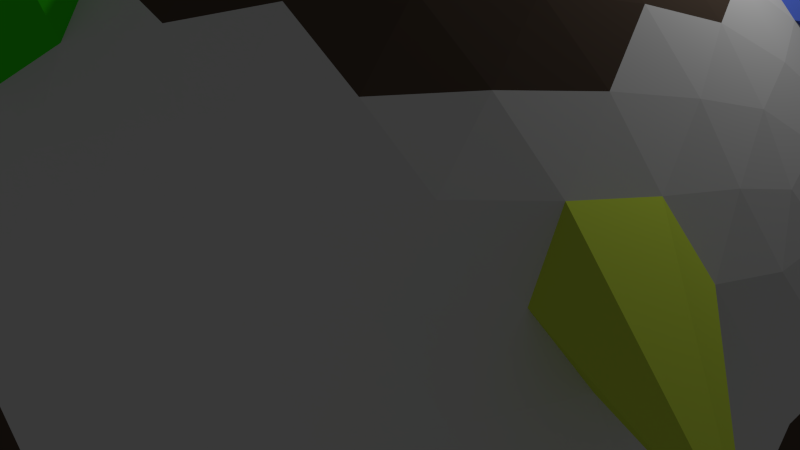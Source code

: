 # Source: ceres.blend  (saved by Blender 2.72.0; exported with 4.5.12 LTS)
import bpy
from mathutils import Matrix  # noqa: F401  (used for matrix-valued properties, if any)

bpy.ops.wm.read_factory_settings(use_empty=True)
scene = bpy.context.scene
scene.name = 'Scene'

# ---- collections
col_collection_1 = bpy.data.collections.new('Collection 1'); scene.collection.children.link(col_collection_1)

# ---- materials (node trees are filled in below, after node groups)
mat_main = bpy.data.materials.new('main')
mat_main.alpha_threshold = 0.0
mat_main.use_transparent_shadow = False
mat_main.diffuse_color = (0.0985, 0.0707, 0.05235, 1.0)
mat_main.specular_color = (0.02721, 0.02264, 0.01812)
mat_main.roughness = 0.5
mat_bases = bpy.data.materials.new('bases')
mat_bases.alpha_threshold = 0.0
mat_bases.use_transparent_shadow = False
mat_bases.roughness = 0.5
mat_b1 = bpy.data.materials.new('b1')
mat_b1.alpha_threshold = 0.0
mat_b1.use_transparent_shadow = False
mat_b1.diffuse_color = (0.8, 0.007502, 0.01742, 1.0)
mat_b1.specular_color = (1.0, 0.1522, 0.1621)
mat_b1.roughness = 0.5
mat_b2 = bpy.data.materials.new('b2')
mat_b2.alpha_threshold = 0.0
mat_b2.use_transparent_shadow = False
mat_b2.diffuse_color = (0.03749, 0.8, 0.005074, 1.0)
mat_b2.specular_color = (0.8018, 1.0, 0.4285)
mat_b2.roughness = 0.5
mat_b3 = bpy.data.materials.new('b3')
mat_b3.alpha_threshold = 0.0
mat_b3.use_transparent_shadow = False
mat_b3.diffuse_color = (0.629, 0.8, 0.07232, 1.0)
mat_b3.specular_color = (0.8048, 1.0, 0.4696)
mat_b3.roughness = 0.5
mat_b4 = bpy.data.materials.new('b4')
mat_b4.alpha_threshold = 0.0
mat_b4.use_transparent_shadow = False
mat_b4.diffuse_color = (0.1007, 0.1829, 0.8, 1.0)
mat_b4.specular_color = (0.000664, 0.0002136, 1.0)
mat_b4.roughness = 0.5

# ---- material node trees

# ---- world
world_world = bpy.data.worlds.new('World'); scene.world = world_world
world_world.color = (0.05088, 0.05088, 0.05088)
world_world.use_sun_shadow = False
world_world.sun_shadow_jitter_overblur = 0.0
world_world.cycles.sampling_method = 'MANUAL'
world_world.cycles.sample_map_resolution = 256

# ---- cameras
cam_camera = bpy.data.cameras.new('Camera')
cam_camera.clip_end = 100.0
cam_camera.lens = 35.0
cam_camera.sensor_width = 32.0
cam_camera.sensor_height = 18.0
cam_camera.ortho_scale = 7.314
cam_camera.dof.focus_distance = 0.0
cam_camera.dof.aperture_fstop = 128.0

# ---- lights
light_lamp = bpy.data.lights.new('Lamp', 'POINT')
light_lamp.transmission_factor = 0.0
light_lamp.cutoff_distance = 30.0
light_lamp.energy = 100.0
light_lamp.shadow_buffer_clip_start = 1.001
light_lamp.shadow_soft_size = 0.1
light_lamp.shadow_maximum_resolution = 0.006
light_lamp.use_absolute_resolution = True
light_lamp.cycles.use_multiple_importance_sampling = False

# ---- meshes
me_icosphere = bpy.data.meshes.new('Icosphere')
me_icosphere.from_pydata([(0.0, 0.0, -5.85), (4.233, -3.075, -2.616), (-1.617, -4.976, -2.616), (-5.232, 0.0, -2.616), (-1.617, 4.976, -2.616), (4.233, 3.075, -2.616), (1.617, -4.976, 2.616), (-4.233, -3.075, 2.616), (-4.233, 3.075, 2.616), (1.617, 4.976, 2.616), (5.232, 0.0, 2.616), (0.0, 0.0, 5.85), (-1.509, -4.644, -3.222), (-1.362, -4.192, -3.846), (-1.174, -3.613, -4.448), (-0.9504, -2.925, -4.976), (-0.7044, -2.168, -5.388), (-0.454, -1.397, -5.663), (-0.2156, -0.6634, -5.808), (0.5644, -0.41, -5.808), (1.189, -0.8636, -5.663), (1.844, -1.34, -5.388), (2.488, -1.808, -4.976), (3.074, -2.233, -4.448), (3.566, -2.591, -3.846), (3.951, -2.87, -3.222), (3.735, -3.534, -2.79), (3.112, -3.988, -2.938), (2.369, -4.401, -3.039), (1.538, -4.733, -3.076), (0.6702, -4.953, -3.039), (-0.1734, -5.055, -2.938), (-0.9446, -5.054, -2.79), (4.515, 2.46, -2.79), (4.754, 1.727, -2.938), (4.918, 0.8933, -3.039), (4.976, -7.007e-08, -3.076), (4.918, -0.8933, -3.039), (4.754, -1.727, -2.938), (4.515, -2.46, -2.79), (0.5644, 0.41, -5.808), (1.189, 0.8636, -5.663), (1.844, 1.34, -5.388), (2.488, 1.808, -4.976), (3.074, 2.233, -4.448), (3.566, 2.591, -3.846), (3.951, 2.87, -3.222), (-4.883, 0.0, -3.221), (-4.408, 0.0, -3.846), (-3.799, 0.0, -4.448), (-3.076, 0.0, -4.976), (-2.28, 0.0, -5.388), (-1.469, 0.0, -5.663), (-0.6976, 0.0, -5.808), (-2.207, -4.644, -2.79), (-2.831, -4.192, -2.938), (-3.454, -3.613, -3.039), (-4.026, -2.925, -3.076), (-4.504, -2.168, -3.039), (-4.862, -1.397, -2.938), (-5.099, -0.6634, -2.79), (-1.509, 4.644, -3.222), (-1.362, 4.192, -3.846), (-1.174, 3.613, -4.448), (-0.9504, 2.925, -4.976), (-0.7044, 2.168, -5.388), (-0.454, 1.397, -5.663), (-0.2156, 0.6634, -5.808), (-5.099, 0.6634, -2.79), (-4.862, 1.397, -2.938), (-4.504, 2.168, -3.039), (-4.026, 2.925, -3.076), (-3.454, 3.613, -3.039), (-2.831, 4.192, -2.938), (-2.207, 4.644, -2.79), (-0.9446, 5.054, -2.79), (-0.1734, 5.055, -2.938), (0.6702, 4.953, -3.039), (1.538, 4.733, -3.076), (2.369, 4.401, -3.039), (3.112, 3.988, -2.938), (3.735, 3.534, -2.79), (5.447, -0.41, 2.093), (5.596, -0.8636, 1.469), (5.644, -1.34, 0.7599), (5.564, -1.808, 0.0), (5.353, -2.233, -0.7599), (5.035, -2.591, -1.469), (4.648, -2.87, -2.093), (4.648, 2.87, -2.093), (5.035, 2.591, -1.469), (5.353, 2.233, -0.7599), (5.564, 1.808, 0.0), (5.644, 1.34, 0.7599), (5.596, 0.8636, 1.469), (5.447, 0.41, 2.093), (1.293, -5.308, 2.093), (0.908, -5.589, 1.469), (0.4696, -5.781, 0.7599), (-7.007e-08, -5.85, 0.0), (-0.4696, -5.781, -0.7599), (-0.908, -5.589, -1.469), (-1.293, -5.308, -2.093), (4.166, -3.534, -2.093), (4.02, -3.988, -1.469), (3.778, -4.401, -0.7599), (3.439, -4.733, 0.0), (3.018, -4.953, 0.7599), (2.551, -5.055, 1.469), (2.073, -5.054, 2.093), (-4.648, -2.87, 2.093), (-5.035, -2.591, 1.469), (-5.353, -2.233, 0.7599), (-5.564, -1.808, 0.0), (-5.644, -1.34, -0.7599), (-5.596, -0.8636, -1.469), (-5.447, -0.41, -2.093), (-2.073, -5.054, -2.093), (-2.551, -5.055, -1.469), (-3.018, -4.953, -0.7599), (-3.439, -4.733, 0.0), (-3.778, -4.401, 0.7599), (-4.02, -3.988, 1.469), (-4.166, -3.534, 2.093), (-4.166, 3.534, 2.093), (-4.02, 3.988, 1.469), (-3.778, 4.401, 0.7599), (-3.439, 4.733, 0.0), (-3.018, 4.953, -0.7599), (-2.551, 5.055, -1.469), (-2.073, 5.054, -2.093), (-5.447, 0.41, -2.093), (-5.596, 0.8636, -1.469), (-5.644, 1.34, -0.7599), (-5.564, 1.808, 0.0), (-5.353, 2.233, 0.7599), (-5.035, 2.591, 1.469), (-4.648, 2.87, 2.093), (2.073, 5.054, 2.093), (2.551, 5.055, 1.469), (3.018, 4.953, 0.7599), (3.439, 4.733, 0.0), (3.778, 4.401, -0.7599), (4.02, 3.988, -1.469), (4.166, 3.534, -2.093), (-1.293, 5.308, -2.093), (-0.908, 5.589, -1.469), (-0.4696, 5.781, -0.7599), (7.007e-08, 5.85, 0.0), (0.4696, 5.781, 0.7599), (0.908, 5.589, 1.469), (1.293, 5.308, 2.093), (5.099, -0.6634, 2.79), (4.862, -1.397, 2.938), (4.504, -2.168, 3.039), (4.026, -2.925, 3.076), (3.454, -3.613, 3.039), (2.831, -4.192, 2.938), (2.207, -4.644, 2.79), (0.9446, -5.054, 2.79), (0.1734, -5.055, 2.938), (-0.6702, -4.953, 3.039), (-1.538, -4.733, 3.076), (-2.369, -4.401, 3.039), (-3.112, -3.988, 2.938), (-3.735, -3.534, 2.79), (-4.515, -2.46, 2.79), (-4.754, -1.727, 2.938), (-4.918, -0.8933, 3.039), (-4.976, 7.007e-08, 3.076), (-4.918, 0.8933, 3.039), (-4.754, 1.727, 2.938), (-4.515, 2.46, 2.79), (-3.735, 3.534, 2.79), (-3.112, 3.988, 2.938), (-2.369, 4.401, 3.039), (-1.538, 4.733, 3.076), (-0.6702, 4.953, 3.039), (0.1734, 5.055, 2.938), (0.9446, 5.054, 2.79), (2.207, 4.644, 2.79), (2.831, 4.192, 2.938), (3.454, 3.613, 3.039), (4.026, 2.925, 3.076), (4.504, 2.168, 3.039), (4.862, 1.397, 2.938), (5.099, 0.6634, 2.79), (0.2156, -0.6634, 5.808), (0.454, -1.397, 5.663), (0.7044, -2.168, 5.388), (0.9504, -2.925, 4.976), (1.174, -3.613, 4.448), (1.362, -4.192, 3.846), (1.509, -4.644, 3.222), (4.883, 0.0, 3.221), (4.408, 0.0, 3.846), (3.799, 0.0, 4.448), (3.076, 0.0, 4.976), (2.28, 0.0, 5.388), (1.469, 0.0, 5.663), (0.6976, 0.0, 5.808), (-0.5644, -0.41, 5.808), (-1.189, -0.8636, 5.663), (-1.844, -1.34, 5.388), (-2.488, -1.808, 4.976), (-3.074, -2.233, 4.448), (-3.566, -2.591, 3.846), (-3.951, -2.87, 3.222), (-0.5644, 0.41, 5.808), (-1.189, 0.8636, 6.987), (-1.844, 1.34, 5.388), (-2.488, 1.808, 4.976), (-3.074, 2.233, 4.448), (-3.566, 2.591, 3.846), (-3.951, 2.87, 3.222), (0.2156, 0.6634, 5.808), (0.454, 1.397, 5.663), (0.7044, 2.168, 5.388), (0.9504, 2.925, 4.976), (1.174, 3.613, 4.448), (1.362, 4.192, 3.846), (1.509, 4.644, 3.222), (-0.7762, -4.675, -3.43), (-0.5728, -4.158, -4.075), (0.0568, -4.616, -3.594), (-0.3408, -3.505, -4.672), (0.3088, -4.026, -4.233), (0.9504, -4.443, -3.685), (-0.09417, -2.746, -5.165), (0.5662, -3.301, -4.796), (1.229, -3.782, -4.29), (1.843, -4.153, -3.685), (0.1486, -1.938, -5.518), (0.8085, -2.488, -5.232), (1.482, -3.003, -4.796), (2.117, -3.439, -4.233), (2.667, -3.767, -3.594), (0.3714, -1.143, -5.725), (1.019, -1.655, -5.518), (1.69, -2.166, -5.165), (2.336, -2.635, -4.672), (2.908, -3.027, -4.075), (3.376, -3.326, -3.43), (4.206, 2.183, -3.43), (4.407, 1.372, -3.594), (3.778, 1.83, -4.075), (4.519, 0.469, -3.685), (3.924, 0.9504, -4.233), (3.228, 1.407, -4.672), (4.519, -0.469, -3.685), (3.977, -2.796e-06, -4.29), (3.314, 0.4816, -4.796), (2.582, 0.9381, -5.165), (4.407, -1.372, -3.594), (3.924, -0.9504, -4.233), (3.314, -0.4816, -4.796), (2.616, -4.198e-06, -5.232), (1.889, 0.4574, -5.518), (4.206, -2.183, -3.43), (3.778, -1.83, -4.075), (3.228, -1.407, -4.672), (2.582, -0.9381, -5.165), (1.889, -0.4574, -5.518), (1.202, -3.237e-06, -5.725), (-4.686, -0.7064, -3.43), (-4.132, -0.7401, -4.075), (-4.372, -1.48, -3.594), (-3.439, -0.7589, -4.672), (-3.733, -1.538, -4.233), (-3.932, -2.277, -3.685), (-2.641, -0.7589, -5.165), (-2.964, -1.558, -4.796), (-3.218, -2.338, -4.29), (-3.38, -3.036, -3.685), (-1.797, -0.7401, -5.518), (-2.117, -1.538, -5.232), (-2.398, -2.338, -4.796), (-2.616, -3.076, -4.233), (-2.759, -3.701, -3.594), (-0.9723, -0.7064, -5.725), (-1.259, -1.48, -5.518), (-1.538, -2.277, -5.165), (-1.784, -3.036, -4.672), (-1.981, -3.701, -4.075), (-2.12, -4.238, -3.43), (-2.12, 4.238, -3.43), (-1.981, 3.701, -4.075), (-2.759, 3.701, -3.594), (-1.784, 3.036, -4.672), (-2.616, 3.076, -4.233), (-3.38, 3.036, -3.685), (-1.538, 2.277, -5.165), (-2.398, 2.338, -4.796), (-3.218, 2.338, -4.29), (-3.932, 2.277, -3.685), (-1.259, 1.48, -5.518), (-2.117, 1.538, -5.232), (-2.964, 1.558, -4.796), (-3.733, 1.538, -4.233), (-4.372, 1.48, -3.594), (-0.9723, 0.7064, -5.725), (-1.797, 0.7401, -5.518), (-2.641, 0.7589, -5.165), (-3.439, 0.7589, -4.672), (-4.132, 0.7401, -4.075), (-4.686, 0.7064, -3.43), (3.376, 3.326, -3.43), (2.908, 3.027, -4.075), (2.667, 3.767, -3.594), (2.336, 2.635, -4.672), (2.117, 3.439, -4.233), (1.843, 4.153, -3.685), (1.69, 2.166, -5.165), (1.482, 3.003, -4.796), (1.229, 3.782, -4.29), (0.9504, 4.443, -3.685), (1.019, 1.655, -5.518), (0.8085, 2.488, -5.232), (0.5662, 3.301, -4.796), (0.3088, 4.026, -4.233), (0.05679, 4.616, -3.594), (0.3714, 1.143, -5.725), (0.1486, 1.938, -5.518), (-0.09418, 2.746, -5.165), (-0.3408, 3.505, -4.672), (-0.5728, 4.158, -4.075), (-0.7762, 4.675, -3.43), (5.658, 0.0, 1.485), (5.78, -0.4574, 0.7782), (5.78, 0.4574, 0.7782), (5.774, -0.9381, 0.0), (5.85, 6.267e-08, 0.0), (5.774, 0.9381, 0.0), (5.622, -1.407, -0.798), (5.772, -0.4816, -0.8193), (5.772, 0.4816, -0.8193), (5.622, 1.407, -0.798), (5.334, -1.83, -1.556), (5.541, -0.9504, -1.617), (5.616, 1.994e-07, -1.639), (5.541, 0.9504, -1.617), (5.334, 1.83, -1.556), (4.949, -2.183, -2.228), (5.185, -1.372, -2.335), (5.317, -0.469, -2.394), (5.317, 0.469, -2.394), (5.185, 1.372, -2.335), (4.949, 2.183, -2.228), (1.748, -5.381, 1.486), (1.351, -5.638, 0.7782), (2.221, -5.356, 0.7782), (0.8922, -5.782, 0.0), (1.808, -5.564, 0.0), (2.677, -5.202, 0.0), (0.399, -5.782, -0.798), (1.326, -5.639, -0.8193), (2.242, -5.341, -0.8193), (3.076, -4.912, -0.798), (-0.09184, -5.638, -1.556), (0.8085, -5.564, -1.617), (1.735, -5.341, -1.639), (2.616, -4.976, -1.617), (3.388, -4.508, -1.556), (-0.5467, -5.381, -2.228), (0.2973, -5.356, -2.335), (1.197, -5.202, -2.394), (2.089, -4.912, -2.394), (2.908, -4.508, -2.335), (3.605, -4.032, -2.228), (-4.578, -3.326, 1.486), (-4.945, -3.027, 0.7782), (-4.407, -3.767, 0.7782), (-5.223, -2.635, 0.0), (-4.733, -3.439, 0.0), (-4.12, -4.153, 0.0), (-5.375, -2.166, -0.798), (-4.953, -3.003, -0.8193), (-4.387, -3.782, -0.8193), (-3.721, -4.443, -0.798), (-5.391, -1.655, -1.556), (-5.042, -2.488, -1.617), (-4.543, -3.301, -1.639), (-3.924, -4.026, -1.617), (-3.24, -4.616, -1.556), (-5.287, -1.143, -2.228), (-5.002, -1.938, -2.335), (-4.577, -2.746, -2.394), (-4.026, -3.505, -2.394), (-3.388, -4.158, -2.335), (-2.721, -4.675, -2.228), (-4.578, 3.326, 1.486), (-4.407, 3.767, 0.7782), (-4.945, 3.027, 0.7782), (-4.12, 4.153, 0.0), (-4.733, 3.439, 0.0), (-5.223, 2.635, 0.0), (-3.721, 4.443, -0.798), (-4.387, 3.782, -0.8193), (-4.953, 3.003, -0.8193), (-5.375, 2.166, -0.798), (-3.24, 4.616, -1.556), (-3.924, 4.026, -1.617), (-4.543, 3.301, -1.639), (-5.042, 2.488, -1.617), (-5.391, 1.655, -1.556), (-2.721, 4.675, -2.228), (-3.388, 4.158, -2.335), (-4.026, 3.505, -2.394), (-4.577, 2.746, -2.394), (-5.002, 1.938, -2.335), (-5.287, 1.143, -2.228), (1.748, 5.381, 1.486), (2.221, 5.356, 0.7782), (1.351, 5.638, 0.7782), (2.677, 5.202, 0.0), (1.808, 5.564, 0.0), (0.8922, 5.782, 0.0), (3.076, 4.912, -0.798), (2.242, 5.341, -0.8193), (1.326, 5.639, -0.8193), (0.399, 5.782, -0.798), (3.388, 4.508, -1.556), (2.616, 4.976, -1.617), (1.735, 5.341, -1.639), (0.8085, 5.564, -1.617), (-0.09184, 5.638, -1.556), (3.605, 4.032, -2.228), (2.908, 4.508, -2.335), (2.089, 4.912, -2.394), (1.197, 5.202, -2.394), (0.2973, 5.356, -2.335), (-0.5467, 5.381, -2.228), (2.721, -4.675, 2.228), (3.24, -4.616, 1.556), (3.388, -4.158, 2.335), (3.721, -4.443, 0.798), (3.924, -4.026, 1.617), (4.026, -3.505, 2.394), (4.12, -4.153, -6.385e-06), (4.387, -3.782, 0.8193), (4.543, -3.301, 1.639), (4.577, -2.746, 2.394), (4.407, -3.767, -0.7782), (4.733, -3.439, -1.115e-05), (4.953, -3.003, 0.8193), (5.042, -2.488, 1.617), (6.572, -3.36, 1.969), (4.578, -3.326, -1.486), (4.945, -3.027, -0.7782), (5.223, -2.635, -1.33e-05), (5.375, -2.166, 0.798), (5.391, -1.655, 1.556), (5.287, -1.143, 2.228), (-3.605, -4.032, 2.228), (-3.388, -4.508, 1.556), (-2.908, -4.508, 2.335), (-3.076, -4.912, 0.798), (-2.616, -4.976, 1.617), (-2.089, -4.912, 2.394), (-2.677, -5.202, -3.693e-06), (-2.242, -5.341, 0.8193), (-1.735, -5.341, 1.639), (-1.197, -5.202, 2.394), (-2.221, -5.356, -0.7782), (-1.808, -5.564, -4.395e-06), (-1.326, -5.639, 0.8193), (-0.8085, -5.564, 1.617), (-0.2973, -5.356, 2.335), (-1.748, -5.381, -1.486), (-1.351, -5.638, -0.7782), (-0.8922, -5.782, -3.068e-06), (-0.399, -5.782, 0.798), (0.09184, -5.638, 1.556), (0.5467, -5.381, 2.228), (-4.949, 2.183, 2.228), (-5.334, 1.83, 1.556), (-5.185, 1.372, 2.335), (-5.622, 1.407, 0.798), (-5.541, 0.9504, 1.617), (-5.317, 0.469, 2.394), (-5.774, 0.9381, 5.634e-07), (-5.772, 0.4816, 0.8193), (-5.616, -4.499e-07, 1.639), (-5.317, -0.469, 2.394), (-5.78, 0.4574, -0.7782), (-5.85, -2.132e-06, 3.608e-06), (-5.772, -0.4816, 0.8193), (-5.541, -0.9504, 1.617), (-5.185, -1.372, 2.335), (-5.658, -2.348e-06, -1.485), (-5.78, -0.4574, -0.7782), (-5.774, -0.9381, 8.523e-06), (-5.622, -1.407, 0.798), (-5.334, -1.83, 1.556), (-4.949, -2.183, 2.228), (0.5467, 5.381, 2.228), (0.09184, 5.638, 1.556), (-0.2973, 5.356, 2.335), (-0.399, 5.782, 0.798), (-0.8085, 5.564, 1.617), (-1.197, 5.202, 2.394), (-0.8922, 5.782, -1.94e-06), (-1.326, 5.639, 0.8193), (-1.735, 5.341, 1.639), (-2.089, 4.912, 2.394), (-1.351, 5.638, -0.7782), (-1.808, 5.564, -2.624e-06), (-2.242, 5.341, 0.8193), (-2.616, 4.976, 1.617), (-2.908, 4.508, 2.335), (-1.748, 5.381, -1.486), (-2.221, 5.356, -0.7782), (-2.677, 5.202, -2.182e-06), (-3.076, 4.912, 0.798), (-3.388, 4.508, 1.556), (-3.605, 4.032, 2.228), (5.287, 1.143, 2.228), (5.391, 1.655, 1.556), (5.002, 1.938, 2.335), (5.375, 2.166, 0.798), (5.042, 2.488, 1.617), (4.577, 2.746, 2.394), (5.223, 2.635, -3.13e-07), (4.953, 3.003, 0.8193), (4.543, 3.301, 1.639), (4.026, 3.505, 2.394), (4.945, 3.027, -0.7782), (4.733, 3.439, -1.968e-07), (4.387, 3.782, 0.8193), (3.924, 4.026, 1.617), (3.388, 4.158, 2.335), (4.578, 3.326, -1.486), (4.407, 3.767, -0.7782), (4.12, 4.153, 4.091e-07), (3.721, 4.443, 0.798), (3.24, 4.616, 1.556), (2.721, 4.675, 2.228), (0.9723, -0.7064, 5.725), (1.259, -1.48, 5.518), (1.797, -0.7401, 5.518), (1.538, -2.277, 5.165), (2.117, -1.538, 5.232), (2.641, -0.7589, 5.165), (1.784, -3.036, 4.672), (2.398, -2.338, 4.796), (2.964, -1.558, 4.796), (3.439, -0.7589, 4.672), (1.981, -3.701, 4.075), (2.616, -3.076, 4.233), (3.218, -2.338, 4.29), (3.733, -1.538, 4.233), (4.132, -0.7401, 4.075), (2.12, -4.238, 3.43), (2.759, -3.701, 3.594), (3.38, -3.036, 3.685), (3.932, -2.277, 3.685), (4.372, -1.48, 3.594), (4.686, -0.7064, 3.43), (-0.3714, -1.143, 5.725), (-1.019, -1.655, 5.518), (-0.1486, -1.938, 5.518), (-1.69, -2.166, 5.165), (-0.8085, -2.488, 5.232), (0.09417, -2.746, 5.165), (-2.336, -2.635, 4.672), (-1.482, -3.003, 4.796), (-0.5662, -3.301, 4.796), (0.3408, -3.505, 4.672), (-2.908, -3.027, 4.075), (-2.117, -3.439, 4.233), (-1.229, -3.782, 4.29), (-0.3088, -4.026, 4.233), (0.9413, -4.6, 5.829), (-3.376, -3.326, 3.43), (-2.667, -3.767, 3.594), (-1.843, -4.153, 3.685), (-0.9504, -4.443, 3.685), (-0.05679, -4.616, 3.594), (0.7762, -4.675, 3.43), (-1.202, 0.0, 5.725), (-1.889, 0.4574, 5.518), (-1.889, -0.4574, 5.518), (-2.582, 0.9381, 5.165), (-2.616, 0.0, 5.232), (-2.582, -0.9381, 5.165), (-3.228, 1.407, 4.672), (-3.314, 0.4816, 4.796), (-3.314, -0.4816, 4.796), (-3.228, -1.407, 4.672), (-3.778, 1.83, 4.075), (-3.924, 0.9504, 4.233), (-3.977, -6.648e-08, 4.29), (-3.924, -0.9504, 4.233), (-3.778, -1.83, 4.075), (-4.206, 2.183, 3.43), (-4.407, 1.372, 3.594), (-4.519, 0.469, 3.685), (-4.519, -0.469, 3.685), (-4.407, -1.372, 3.594), (-4.206, -2.183, 3.43), (-0.3714, 1.143, 5.725), (-0.1486, 1.938, 5.518), (-1.019, 1.655, 5.518), (0.09417, 2.746, 5.165), (-0.8085, 2.488, 5.232), (-1.69, 2.166, 5.165), (0.3408, 3.505, 4.672), (-0.5662, 3.301, 4.796), (-1.482, 3.003, 4.796), (-2.336, 2.635, 4.672), (0.5728, 4.158, 4.075), (-0.3088, 4.026, 4.233), (-1.229, 3.782, 4.29), (-2.117, 3.439, 4.233), (-2.908, 3.027, 4.075), (0.7762, 4.675, 3.43), (-0.05679, 4.616, 3.594), (-0.9504, 4.443, 3.685), (-1.843, 4.153, 3.685), (-2.667, 3.767, 3.594), (-3.376, 3.326, 3.43), (0.9723, 0.7064, 5.725), (1.797, 0.7401, 5.518), (1.259, 1.48, 5.518), (2.641, 0.7589, 5.165), (2.117, 1.538, 5.232), (1.538, 2.277, 5.165), (3.439, 0.7589, 4.672), (2.964, 1.558, 4.796), (2.398, 2.338, 4.796), (1.784, 3.036, 4.672), (4.132, 0.7401, 4.075), (3.733, 1.538, 4.233), (3.218, 2.338, 4.29), (2.616, 3.076, 4.233), (1.981, 3.701, 4.075), (4.686, 0.7064, 3.43), (4.372, 1.48, 3.594), (5.84, 4.003, 2.915), (3.38, 3.036, 3.685), (2.759, 3.701, 3.594), (2.12, 4.238, 3.43)], [], [(0, 19, 18), (1, 25, 39), (0, 18, 53), (0, 53, 67), (0, 67, 40), (1, 39, 88), (2, 32, 102), (3, 60, 116), (4, 74, 130), (5, 81, 144), (1, 88, 103), (2, 102, 117), (3, 116, 131), (4, 130, 145), (5, 144, 89), (6, 158, 193), (7, 165, 207), (8, 172, 214), (9, 179, 221), (10, 186, 194), (12, 32, 2), (13, 222, 12), (14, 223, 13), (15, 225, 14), (16, 228, 15), (17, 232, 16), (18, 237, 17), (12, 222, 32), (222, 31, 32), (13, 223, 222), (223, 224, 222), (222, 224, 31), (224, 30, 31), (14, 225, 223), (225, 226, 223), (223, 226, 224), (226, 227, 224), (224, 227, 30), (227, 29, 30), (15, 228, 225), (228, 229, 225), (225, 229, 226), (229, 230, 226), (226, 230, 227), (230, 231, 227), (227, 231, 29), (231, 28, 29), (16, 232, 228), (232, 233, 228), (228, 233, 229), (233, 234, 229), (229, 234, 230), (234, 235, 230), (230, 235, 231), (235, 236, 231), (231, 236, 28), (236, 27, 28), (17, 237, 232), (237, 238, 232), (232, 238, 233), (238, 239, 233), (233, 239, 234), (239, 240, 234), (234, 240, 235), (240, 241, 235), (235, 241, 236), (241, 242, 236), (236, 242, 27), (242, 26, 27), (18, 19, 237), (19, 20, 237), (237, 20, 238), (20, 21, 238), (238, 21, 239), (21, 22, 239), (239, 22, 240), (22, 23, 240), (240, 23, 241), (23, 24, 241), (241, 24, 242), (24, 25, 242), (242, 25, 26), (25, 1, 26), (33, 46, 5), (34, 243, 33), (35, 244, 34), (36, 246, 35), (37, 249, 36), (38, 253, 37), (39, 258, 38), (33, 243, 46), (243, 45, 46), (34, 244, 243), (244, 245, 243), (243, 245, 45), (245, 44, 45), (35, 246, 244), (246, 247, 244), (244, 247, 245), (247, 248, 245), (245, 248, 44), (248, 43, 44), (36, 249, 246), (249, 250, 246), (246, 250, 247), (250, 251, 247), (247, 251, 248), (251, 252, 248), (248, 252, 43), (252, 42, 43), (37, 253, 249), (253, 254, 249), (249, 254, 250), (254, 255, 250), (250, 255, 251), (255, 256, 251), (251, 256, 252), (256, 257, 252), (252, 257, 42), (257, 41, 42), (38, 258, 253), (258, 259, 253), (253, 259, 254), (259, 260, 254), (254, 260, 255), (260, 261, 255), (255, 261, 256), (261, 262, 256), (256, 262, 257), (262, 263, 257), (257, 263, 41), (263, 40, 41), (39, 25, 258), (25, 24, 258), (258, 24, 259), (24, 23, 259), (259, 23, 260), (23, 22, 260), (260, 22, 261), (22, 21, 261), (261, 21, 262), (21, 20, 262), (262, 20, 263), (20, 19, 263), (263, 19, 40), (19, 0, 40), (47, 60, 3), (48, 264, 47), (49, 265, 48), (50, 267, 49), (51, 270, 50), (52, 274, 51), (53, 279, 52), (47, 264, 60), (264, 59, 60), (48, 265, 264), (265, 266, 264), (264, 266, 59), (266, 58, 59), (49, 267, 265), (267, 268, 265), (265, 268, 266), (268, 269, 266), (266, 269, 58), (269, 57, 58), (50, 270, 267), (270, 271, 267), (267, 271, 268), (271, 272, 268), (268, 272, 269), (272, 273, 269), (269, 273, 57), (273, 56, 57), (51, 274, 270), (274, 275, 270), (270, 275, 271), (275, 276, 271), (271, 276, 272), (276, 277, 272), (272, 277, 273), (277, 278, 273), (273, 278, 56), (278, 55, 56), (52, 279, 274), (279, 280, 274), (274, 280, 275), (280, 281, 275), (275, 281, 276), (281, 282, 276), (276, 282, 277), (282, 283, 277), (277, 283, 278), (283, 284, 278), (278, 284, 55), (284, 54, 55), (53, 18, 279), (18, 17, 279), (279, 17, 280), (17, 16, 280), (280, 16, 281), (16, 15, 281), (281, 15, 282), (15, 14, 282), (282, 14, 283), (14, 13, 283), (283, 13, 284), (13, 12, 284), (284, 12, 54), (12, 2, 54), (61, 74, 4), (62, 285, 61), (63, 286, 62), (64, 288, 63), (65, 291, 64), (66, 295, 65), (67, 300, 66), (61, 285, 74), (285, 73, 74), (62, 286, 285), (286, 287, 285), (285, 287, 73), (287, 72, 73), (63, 288, 286), (288, 289, 286), (286, 289, 287), (289, 290, 287), (287, 290, 72), (290, 71, 72), (64, 291, 288), (291, 292, 288), (288, 292, 289), (292, 293, 289), (289, 293, 290), (293, 294, 290), (290, 294, 71), (294, 70, 71), (65, 295, 291), (295, 296, 291), (291, 296, 292), (296, 297, 292), (292, 297, 293), (297, 298, 293), (293, 298, 294), (298, 299, 294), (294, 299, 70), (299, 69, 70), (66, 300, 295), (300, 301, 295), (295, 301, 296), (301, 302, 296), (296, 302, 297), (302, 303, 297), (297, 303, 298), (303, 304, 298), (298, 304, 299), (304, 305, 299), (299, 305, 69), (305, 68, 69), (67, 53, 300), (53, 52, 300), (300, 52, 301), (52, 51, 301), (301, 51, 302), (51, 50, 302), (302, 50, 303), (50, 49, 303), (303, 49, 304), (49, 48, 304), (304, 48, 305), (48, 47, 305), (305, 47, 68), (47, 3, 68), (46, 81, 5), (45, 306, 46), (44, 307, 45), (43, 309, 44), (42, 312, 43), (41, 316, 42), (40, 321, 41), (46, 306, 81), (306, 80, 81), (45, 307, 306), (307, 308, 306), (306, 308, 80), (308, 79, 80), (44, 309, 307), (309, 310, 307), (307, 310, 308), (310, 311, 308), (308, 311, 79), (311, 78, 79), (43, 312, 309), (312, 313, 309), (309, 313, 310), (313, 314, 310), (310, 314, 311), (314, 315, 311), (311, 315, 78), (315, 77, 78), (42, 316, 312), (316, 317, 312), (312, 317, 313), (317, 318, 313), (313, 318, 314), (318, 319, 314), (314, 319, 315), (319, 320, 315), (315, 320, 77), (320, 76, 77), (41, 321, 316), (321, 322, 316), (316, 322, 317), (322, 323, 317), (317, 323, 318), (323, 324, 318), (318, 324, 319), (324, 325, 319), (319, 325, 320), (325, 326, 320), (320, 326, 76), (326, 75, 76), (40, 67, 321), (67, 66, 321), (321, 66, 322), (66, 65, 322), (322, 65, 323), (65, 64, 323), (323, 64, 324), (64, 63, 324), (324, 63, 325), (63, 62, 325), (325, 62, 326), (62, 61, 326), (326, 61, 75), (61, 4, 75), (82, 95, 10), (83, 327, 82), (84, 328, 83), (85, 330, 84), (86, 333, 85), (87, 337, 86), (88, 342, 87), (82, 327, 95), (327, 94, 95), (83, 328, 327), (328, 329, 327), (327, 329, 94), (329, 93, 94), (84, 330, 328), (330, 331, 328), (328, 331, 329), (331, 332, 329), (329, 332, 93), (332, 92, 93), (85, 333, 330), (333, 334, 330), (330, 334, 331), (334, 335, 331), (331, 335, 332), (335, 336, 332), (332, 336, 92), (336, 91, 92), (86, 337, 333), (337, 338, 333), (333, 338, 334), (338, 339, 334), (334, 339, 335), (339, 340, 335), (335, 340, 336), (340, 341, 336), (336, 341, 91), (341, 90, 91), (87, 342, 337), (342, 343, 337), (337, 343, 338), (343, 344, 338), (338, 344, 339), (344, 345, 339), (339, 345, 340), (345, 346, 340), (340, 346, 341), (346, 347, 341), (341, 347, 90), (347, 89, 90), (88, 39, 342), (39, 38, 342), (342, 38, 343), (38, 37, 343), (343, 37, 344), (37, 36, 344), (344, 36, 345), (36, 35, 345), (345, 35, 346), (35, 34, 346), (346, 34, 347), (34, 33, 347), (347, 33, 89), (33, 5, 89), (96, 109, 6), (97, 348, 96), (98, 349, 97), (99, 351, 98), (100, 354, 99), (101, 358, 100), (102, 363, 101), (96, 348, 109), (348, 108, 109), (97, 349, 348), (349, 350, 348), (348, 350, 108), (350, 107, 108), (98, 351, 349), (351, 352, 349), (349, 352, 350), (352, 353, 350), (350, 353, 107), (353, 106, 107), (99, 354, 351), (354, 355, 351), (351, 355, 352), (355, 356, 352), (352, 356, 353), (356, 357, 353), (353, 357, 106), (357, 105, 106), (100, 358, 354), (358, 359, 354), (354, 359, 355), (359, 360, 355), (355, 360, 356), (360, 361, 356), (356, 361, 357), (361, 362, 357), (357, 362, 105), (362, 104, 105), (101, 363, 358), (363, 364, 358), (358, 364, 359), (364, 365, 359), (359, 365, 360), (365, 366, 360), (360, 366, 361), (366, 367, 361), (361, 367, 362), (367, 368, 362), (362, 368, 104), (368, 103, 104), (102, 32, 363), (32, 31, 363), (363, 31, 364), (31, 30, 364), (364, 30, 365), (30, 29, 365), (365, 29, 366), (29, 28, 366), (366, 28, 367), (28, 27, 367), (367, 27, 368), (27, 26, 368), (368, 26, 103), (26, 1, 103), (110, 123, 7), (111, 369, 110), (112, 370, 111), (113, 372, 112), (114, 375, 113), (115, 379, 114), (116, 384, 115), (110, 369, 123), (369, 122, 123), (111, 370, 369), (370, 371, 369), (369, 371, 122), (371, 121, 122), (112, 372, 370), (372, 373, 370), (370, 373, 371), (373, 374, 371), (371, 374, 121), (374, 120, 121), (113, 375, 372), (375, 376, 372), (372, 376, 373), (376, 377, 373), (373, 377, 374), (377, 378, 374), (374, 378, 120), (378, 119, 120), (114, 379, 375), (379, 380, 375), (375, 380, 376), (380, 381, 376), (376, 381, 377), (381, 382, 377), (377, 382, 378), (382, 383, 378), (378, 383, 119), (383, 118, 119), (115, 384, 379), (384, 385, 379), (379, 385, 380), (385, 386, 380), (380, 386, 381), (386, 387, 381), (381, 387, 382), (387, 388, 382), (382, 388, 383), (388, 389, 383), (383, 389, 118), (389, 117, 118), (116, 60, 384), (60, 59, 384), (384, 59, 385), (59, 58, 385), (385, 58, 386), (58, 57, 386), (386, 57, 387), (57, 56, 387), (387, 56, 388), (56, 55, 388), (388, 55, 389), (55, 54, 389), (389, 54, 117), (54, 2, 117), (124, 137, 8), (125, 390, 124), (126, 391, 125), (127, 393, 126), (128, 396, 127), (129, 400, 128), (130, 405, 129), (124, 390, 137), (390, 136, 137), (125, 391, 390), (391, 392, 390), (390, 392, 136), (392, 135, 136), (126, 393, 391), (393, 394, 391), (391, 394, 392), (394, 395, 392), (392, 395, 135), (395, 134, 135), (127, 396, 393), (396, 397, 393), (393, 397, 394), (397, 398, 394), (394, 398, 395), (398, 399, 395), (395, 399, 134), (399, 133, 134), (128, 400, 396), (400, 401, 396), (396, 401, 397), (401, 402, 397), (397, 402, 398), (402, 403, 398), (398, 403, 399), (403, 404, 399), (399, 404, 133), (404, 132, 133), (129, 405, 400), (405, 406, 400), (400, 406, 401), (406, 407, 401), (401, 407, 402), (407, 408, 402), (402, 408, 403), (408, 409, 403), (403, 409, 404), (409, 410, 404), (404, 410, 132), (410, 131, 132), (130, 74, 405), (74, 73, 405), (405, 73, 406), (73, 72, 406), (406, 72, 407), (72, 71, 407), (407, 71, 408), (71, 70, 408), (408, 70, 409), (70, 69, 409), (409, 69, 410), (69, 68, 410), (410, 68, 131), (68, 3, 131), (138, 151, 9), (139, 411, 138), (140, 412, 139), (141, 414, 140), (142, 417, 141), (143, 421, 142), (144, 426, 143), (138, 411, 151), (411, 150, 151), (139, 412, 411), (412, 413, 411), (411, 413, 150), (413, 149, 150), (140, 414, 412), (414, 415, 412), (412, 415, 413), (415, 416, 413), (413, 416, 149), (416, 148, 149), (141, 417, 414), (417, 418, 414), (414, 418, 415), (418, 419, 415), (415, 419, 416), (419, 420, 416), (416, 420, 148), (420, 147, 148), (142, 421, 417), (421, 422, 417), (417, 422, 418), (422, 423, 418), (418, 423, 419), (423, 424, 419), (419, 424, 420), (424, 425, 420), (420, 425, 147), (425, 146, 147), (143, 426, 421), (426, 427, 421), (421, 427, 422), (427, 428, 422), (422, 428, 423), (428, 429, 423), (423, 429, 424), (429, 430, 424), (424, 430, 425), (430, 431, 425), (425, 431, 146), (431, 145, 146), (144, 81, 426), (81, 80, 426), (426, 80, 427), (80, 79, 427), (427, 79, 428), (79, 78, 428), (428, 78, 429), (78, 77, 429), (429, 77, 430), (77, 76, 430), (430, 76, 431), (76, 75, 431), (431, 75, 145), (75, 4, 145), (109, 158, 6), (108, 432, 109), (107, 433, 108), (106, 435, 107), (105, 438, 106), (104, 442, 105), (103, 447, 104), (109, 432, 158), (432, 157, 158), (108, 433, 432), (433, 434, 432), (432, 434, 157), (434, 156, 157), (107, 435, 433), (435, 436, 433), (433, 436, 434), (436, 437, 434), (434, 437, 156), (437, 155, 156), (106, 438, 435), (438, 439, 435), (435, 439, 436), (439, 440, 436), (436, 440, 437), (440, 441, 437), (437, 441, 155), (441, 154, 155), (105, 442, 438), (442, 443, 438), (438, 443, 439), (443, 444, 439), (439, 444, 440), (444, 445, 440), (440, 445, 441), (445, 446, 441), (441, 446, 154), (446, 153, 154), (104, 447, 442), (447, 448, 442), (442, 448, 443), (448, 449, 443), (443, 449, 444), (449, 450, 444), (444, 450, 445), (450, 451, 445), (445, 451, 446), (451, 452, 446), (446, 452, 153), (452, 152, 153), (103, 88, 447), (88, 87, 447), (447, 87, 448), (87, 86, 448), (448, 86, 449), (86, 85, 449), (449, 85, 450), (85, 84, 450), (450, 84, 451), (84, 83, 451), (451, 83, 452), (83, 82, 452), (452, 82, 152), (82, 10, 152), (123, 165, 7), (122, 453, 123), (121, 454, 122), (120, 456, 121), (119, 459, 120), (118, 463, 119), (117, 468, 118), (123, 453, 165), (453, 164, 165), (122, 454, 453), (454, 455, 453), (453, 455, 164), (455, 163, 164), (121, 456, 454), (456, 457, 454), (454, 457, 455), (457, 458, 455), (455, 458, 163), (458, 162, 163), (120, 459, 456), (459, 460, 456), (456, 460, 457), (460, 461, 457), (457, 461, 458), (461, 462, 458), (458, 462, 162), (462, 161, 162), (119, 463, 459), (463, 464, 459), (459, 464, 460), (464, 465, 460), (460, 465, 461), (465, 466, 461), (461, 466, 462), (466, 467, 462), (462, 467, 161), (467, 160, 161), (118, 468, 463), (468, 469, 463), (463, 469, 464), (469, 470, 464), (464, 470, 465), (470, 471, 465), (465, 471, 466), (471, 472, 466), (466, 472, 467), (472, 473, 467), (467, 473, 160), (473, 159, 160), (117, 102, 468), (102, 101, 468), (468, 101, 469), (101, 100, 469), (469, 100, 470), (100, 99, 470), (470, 99, 471), (99, 98, 471), (471, 98, 472), (98, 97, 472), (472, 97, 473), (97, 96, 473), (473, 96, 159), (96, 6, 159), (137, 172, 8), (136, 474, 137), (135, 475, 136), (134, 477, 135), (133, 480, 134), (132, 484, 133), (131, 489, 132), (137, 474, 172), (474, 171, 172), (136, 475, 474), (475, 476, 474), (474, 476, 171), (476, 170, 171), (135, 477, 475), (477, 478, 475), (475, 478, 476), (478, 479, 476), (476, 479, 170), (479, 169, 170), (134, 480, 477), (480, 481, 477), (477, 481, 478), (481, 482, 478), (478, 482, 479), (482, 483, 479), (479, 483, 169), (483, 168, 169), (133, 484, 480), (484, 485, 480), (480, 485, 481), (485, 486, 481), (481, 486, 482), (486, 487, 482), (482, 487, 483), (487, 488, 483), (483, 488, 168), (488, 167, 168), (132, 489, 484), (489, 490, 484), (484, 490, 485), (490, 491, 485), (485, 491, 486), (491, 492, 486), (486, 492, 487), (492, 493, 487), (487, 493, 488), (493, 494, 488), (488, 494, 167), (494, 166, 167), (131, 116, 489), (116, 115, 489), (489, 115, 490), (115, 114, 490), (490, 114, 491), (114, 113, 491), (491, 113, 492), (113, 112, 492), (492, 112, 493), (112, 111, 493), (493, 111, 494), (111, 110, 494), (494, 110, 166), (110, 7, 166), (151, 179, 9), (150, 495, 151), (149, 496, 150), (148, 498, 149), (147, 501, 148), (146, 505, 147), (145, 510, 146), (151, 495, 179), (495, 178, 179), (150, 496, 495), (496, 497, 495), (495, 497, 178), (497, 177, 178), (149, 498, 496), (498, 499, 496), (496, 499, 497), (499, 500, 497), (497, 500, 177), (500, 176, 177), (148, 501, 498), (501, 502, 498), (498, 502, 499), (502, 503, 499), (499, 503, 500), (503, 504, 500), (500, 504, 176), (504, 175, 176), (147, 505, 501), (505, 506, 501), (501, 506, 502), (506, 507, 502), (502, 507, 503), (507, 508, 503), (503, 508, 504), (508, 509, 504), (504, 509, 175), (509, 174, 175), (146, 510, 505), (510, 511, 505), (505, 511, 506), (511, 512, 506), (506, 512, 507), (512, 513, 507), (507, 513, 508), (513, 514, 508), (508, 514, 509), (514, 515, 509), (509, 515, 174), (515, 173, 174), (145, 130, 510), (130, 129, 510), (510, 129, 511), (129, 128, 511), (511, 128, 512), (128, 127, 512), (512, 127, 513), (127, 126, 513), (513, 126, 514), (126, 125, 514), (514, 125, 515), (125, 124, 515), (515, 124, 173), (124, 8, 173), (95, 186, 10), (94, 516, 95), (93, 517, 94), (92, 519, 93), (91, 522, 92), (90, 526, 91), (89, 531, 90), (95, 516, 186), (516, 185, 186), (94, 517, 516), (517, 518, 516), (516, 518, 185), (518, 184, 185), (93, 519, 517), (519, 520, 517), (517, 520, 518), (520, 521, 518), (518, 521, 184), (521, 183, 184), (92, 522, 519), (522, 523, 519), (519, 523, 520), (523, 524, 520), (520, 524, 521), (524, 525, 521), (521, 525, 183), (525, 182, 183), (91, 526, 522), (526, 527, 522), (522, 527, 523), (527, 528, 523), (523, 528, 524), (528, 529, 524), (524, 529, 525), (529, 530, 525), (525, 530, 182), (530, 181, 182), (90, 531, 526), (531, 532, 526), (526, 532, 527), (532, 533, 527), (527, 533, 528), (533, 534, 528), (528, 534, 529), (534, 535, 529), (529, 535, 530), (535, 536, 530), (530, 536, 181), (536, 180, 181), (89, 144, 531), (144, 143, 531), (531, 143, 532), (143, 142, 532), (532, 142, 533), (142, 141, 533), (533, 141, 534), (141, 140, 534), (534, 140, 535), (140, 139, 535), (535, 139, 536), (139, 138, 536), (536, 138, 180), (138, 9, 180), (187, 200, 11), (188, 537, 187), (189, 538, 188), (190, 540, 189), (191, 543, 190), (192, 547, 191), (193, 552, 192), (187, 537, 200), (537, 199, 200), (188, 538, 537), (538, 539, 537), (537, 539, 199), (539, 198, 199), (189, 540, 538), (540, 541, 538), (538, 541, 539), (541, 542, 539), (539, 542, 198), (542, 197, 198), (190, 543, 540), (543, 544, 540), (540, 544, 541), (544, 545, 541), (541, 545, 542), (545, 546, 542), (542, 546, 197), (546, 196, 197), (191, 547, 543), (547, 548, 543), (543, 548, 544), (548, 549, 544), (544, 549, 545), (549, 550, 545), (545, 550, 546), (550, 551, 546), (546, 551, 196), (551, 195, 196), (192, 552, 547), (552, 553, 547), (547, 553, 548), (553, 554, 548), (548, 554, 549), (554, 555, 549), (549, 555, 550), (555, 556, 550), (550, 556, 551), (556, 557, 551), (551, 557, 195), (557, 194, 195), (193, 158, 552), (158, 157, 552), (552, 157, 553), (157, 156, 553), (553, 156, 554), (156, 155, 554), (554, 155, 555), (155, 154, 555), (555, 154, 556), (154, 153, 556), (556, 153, 557), (153, 152, 557), (557, 152, 194), (152, 10, 194), (201, 187, 11), (202, 558, 201), (203, 559, 202), (204, 561, 203), (205, 564, 204), (206, 568, 205), (207, 573, 206), (201, 558, 187), (558, 188, 187), (202, 559, 558), (559, 560, 558), (558, 560, 188), (560, 189, 188), (203, 561, 559), (561, 562, 559), (559, 562, 560), (562, 563, 560), (560, 563, 189), (563, 190, 189), (204, 564, 561), (564, 565, 561), (561, 565, 562), (565, 566, 562), (562, 566, 563), (566, 567, 563), (563, 567, 190), (567, 191, 190), (205, 568, 564), (568, 569, 564), (564, 569, 565), (569, 570, 565), (565, 570, 566), (570, 571, 566), (566, 571, 567), (571, 572, 567), (567, 572, 191), (572, 192, 191), (206, 573, 568), (573, 574, 568), (568, 574, 569), (574, 575, 569), (569, 575, 570), (575, 576, 570), (570, 576, 571), (576, 577, 571), (571, 577, 572), (577, 578, 572), (572, 578, 192), (578, 193, 192), (207, 165, 573), (165, 164, 573), (573, 164, 574), (164, 163, 574), (574, 163, 575), (163, 162, 575), (575, 162, 576), (162, 161, 576), (576, 161, 577), (161, 160, 577), (577, 160, 578), (160, 159, 578), (578, 159, 193), (159, 6, 193), (208, 201, 11), (209, 579, 208), (210, 580, 209), (211, 582, 210), (212, 585, 211), (213, 589, 212), (214, 594, 213), (208, 579, 201), (579, 202, 201), (209, 580, 579), (580, 581, 579), (579, 581, 202), (581, 203, 202), (210, 582, 580), (582, 583, 580), (580, 583, 581), (583, 584, 581), (581, 584, 203), (584, 204, 203), (211, 585, 582), (585, 586, 582), (582, 586, 583), (586, 587, 583), (583, 587, 584), (587, 588, 584), (584, 588, 204), (588, 205, 204), (212, 589, 585), (589, 590, 585), (585, 590, 586), (590, 591, 586), (586, 591, 587), (591, 592, 587), (587, 592, 588), (592, 593, 588), (588, 593, 205), (593, 206, 205), (213, 594, 589), (594, 595, 589), (589, 595, 590), (595, 596, 590), (590, 596, 591), (596, 597, 591), (591, 597, 592), (597, 598, 592), (592, 598, 593), (598, 599, 593), (593, 599, 206), (599, 207, 206), (214, 172, 594), (172, 171, 594), (594, 171, 595), (171, 170, 595), (595, 170, 596), (170, 169, 596), (596, 169, 597), (169, 168, 597), (597, 168, 598), (168, 167, 598), (598, 167, 599), (167, 166, 599), (599, 166, 207), (166, 7, 207), (215, 208, 11), (216, 600, 215), (217, 601, 216), (218, 603, 217), (219, 606, 218), (220, 610, 219), (221, 615, 220), (215, 600, 208), (600, 209, 208), (216, 601, 600), (601, 602, 600), (600, 602, 209), (602, 210, 209), (217, 603, 601), (603, 604, 601), (601, 604, 602), (604, 605, 602), (602, 605, 210), (605, 211, 210), (218, 606, 603), (606, 607, 603), (603, 607, 604), (607, 608, 604), (604, 608, 605), (608, 609, 605), (605, 609, 211), (609, 212, 211), (219, 610, 606), (610, 611, 606), (606, 611, 607), (611, 612, 607), (607, 612, 608), (612, 613, 608), (608, 613, 609), (613, 614, 609), (609, 614, 212), (614, 213, 212), (220, 615, 610), (615, 616, 610), (610, 616, 611), (616, 617, 611), (611, 617, 612), (617, 618, 612), (612, 618, 613), (618, 619, 613), (613, 619, 614), (619, 620, 614), (614, 620, 213), (620, 214, 213), (221, 179, 615), (179, 178, 615), (615, 178, 616), (178, 177, 616), (616, 177, 617), (177, 176, 617), (617, 176, 618), (176, 175, 618), (618, 175, 619), (175, 174, 619), (619, 174, 620), (174, 173, 620), (620, 173, 214), (173, 8, 214), (200, 215, 11), (199, 621, 200), (198, 622, 199), (197, 624, 198), (196, 627, 197), (195, 631, 196), (194, 636, 195), (200, 621, 215), (621, 216, 215), (199, 622, 621), (622, 623, 621), (621, 623, 216), (623, 217, 216), (198, 624, 622), (624, 625, 622), (622, 625, 623), (625, 626, 623), (623, 626, 217), (626, 218, 217), (197, 627, 624), (627, 628, 624), (624, 628, 625), (628, 629, 625), (625, 629, 626), (629, 630, 626), (626, 630, 218), (630, 219, 218), (196, 631, 627), (631, 632, 627), (627, 632, 628), (632, 633, 628), (628, 633, 629), (633, 634, 629), (629, 634, 630), (634, 635, 630), (630, 635, 219), (635, 220, 219), (195, 636, 631), (636, 637, 631), (631, 637, 632), (637, 638, 632), (632, 638, 633), (638, 639, 633), (633, 639, 634), (639, 640, 634), (634, 640, 635), (640, 641, 635), (635, 641, 220), (641, 221, 220), (194, 186, 636), (186, 185, 636), (636, 185, 637), (185, 184, 637), (637, 184, 638), (184, 183, 638), (638, 183, 639), (183, 182, 639), (639, 182, 640), (182, 181, 640), (640, 181, 641), (181, 180, 641), (641, 180, 221), (180, 9, 221)])
me_icosphere.polygons.foreach_set('material_index', [0, 0, 0, 0, 0, 0, 0, 0, 0, 0, 0, 0, 0, 0, 0, 1, 0, 0, 0, 1, 0, 0, 0, 0, 0, 0, 0, 0, 0, 0, 0, 0, 0, 0, 0, 0, 0, 0, 0, 0, 0, 0, 0, 0, 0, 0, 0, 0, 0, 0, 0, 0, 0, 0, 0, 0, 0, 0, 0, 0, 0, 0, 0, 0, 0, 0, 0, 0, 0, 0, 0, 0, 0, 0, 0, 0, 0, 0, 0, 0, 0, 0, 0, 0, 0, 0, 0, 0, 0, 0, 0, 0, 0, 0, 0, 0, 0, 0, 0, 0, 0, 0, 0, 0, 0, 0, 0, 0, 0, 0, 0, 0, 0, 0, 0, 0, 0, 0, 0, 0, 0, 0, 0, 0, 0, 0, 0, 0, 0, 0, 0, 0, 0, 0, 0, 0, 0, 0, 0, 0, 0, 0, 0, 0, 0, 0, 0, 0, 0, 0, 0, 0, 0, 0, 0, 0, 0, 0, 0, 0, 0, 0, 0, 0, 0, 0, 0, 0, 0, 0, 0, 0, 0, 0, 0, 0, 0, 0, 0, 0, 0, 0, 0, 0, 0, 0, 0, 0, 0, 0, 0, 0, 0, 0, 0, 0, 0, 0, 0, 0, 0, 0, 0, 0, 0, 0, 0, 0, 0, 0, 0, 0, 0, 0, 0, 0, 0, 0, 0, 0, 0, 0, 0, 0, 0, 0, 0, 0, 0, 0, 0, 0, 0, 0, 0, 0, 0, 0, 0, 0, 0, 0, 0, 0, 0, 0, 0, 0, 0, 0, 0, 0, 0, 0, 0, 0, 0, 0, 0, 0, 0, 0, 0, 0, 0, 0, 0, 0, 0, 0, 0, 0, 0, 0, 0, 0, 0, 0, 0, 0, 0, 0, 0, 0, 0, 0, 0, 0, 0, 0, 0, 0, 0, 0, 0, 0, 0, 0, 0, 0, 0, 0, 0, 0, 0, 0, 0, 0, 0, 0, 0, 0, 0, 0, 0, 0, 0, 0, 0, 0, 0, 0, 0, 0, 0, 0, 0, 0, 0, 0, 0, 0, 0, 0, 0, 1, 1, 1, 1, 0, 0, 0, 1, 1, 1, 1, 1, 1, 1, 0, 0, 0, 0, 0, 0, 0, 0, 0, 0, 0, 0, 0, 0, 0, 0, 0, 0, 0, 0, 0, 0, 0, 0, 0, 0, 0, 0, 0, 0, 0, 0, 0, 0, 0, 0, 0, 0, 0, 0, 0, 0, 0, 0, 0, 0, 0, 0, 0, 1, 1, 0, 0, 0, 0, 0, 1, 1, 0, 0, 1, 1, 0, 0, 0, 0, 0, 0, 0, 0, 0, 0, 0, 0, 0, 0, 0, 0, 0, 0, 0, 0, 0, 0, 0, 0, 0, 0, 0, 0, 0, 0, 0, 0, 0, 0, 0, 0, 0, 0, 0, 0, 0, 0, 0, 0, 0, 0, 0, 0, 0, 0, 0, 0, 0, 0, 0, 0, 0, 0, 0, 0, 0, 0, 0, 0, 0, 0, 0, 0, 0, 0, 0, 0, 0, 0, 0, 0, 0, 0, 0, 0, 0, 0, 0, 0, 0, 0, 0, 0, 0, 0, 0, 0, 0, 0, 0, 0, 0, 0, 0, 0, 0, 0, 0, 0, 0, 0, 0, 0, 0, 0, 0, 0, 0, 0, 0, 0, 0, 0, 0, 0, 0, 0, 0, 0, 0, 0, 0, 0, 0, 0, 0, 0, 0, 0, 0, 0, 0, 0, 0, 0, 0, 0, 0, 0, 0, 0, 0, 0, 0, 0, 0, 0, 0, 0, 0, 0, 0, 0, 0, 0, 0, 0, 0, 0, 0, 0, 0, 0, 0, 0, 0, 0, 0, 0, 0, 0, 0, 0, 0, 0, 0, 0, 0, 0, 0, 0, 0, 0, 0, 0, 0, 0, 0, 0, 0, 0, 0, 0, 0, 0, 0, 0, 0, 0, 0, 0, 0, 0, 0, 0, 0, 0, 0, 0, 0, 0, 0, 0, 0, 0, 0, 0, 0, 0, 0, 0, 0, 0, 0, 0, 0, 0, 0, 0, 0, 0, 0, 0, 0, 1, 1, 1, 0, 0, 0, 0, 1, 1, 1, 1, 1, 1, 1, 1, 1, 1, 1, 1, 0, 0, 1, 1, 1, 1, 1, 1, 0, 0, 0, 1, 1, 1, 1, 4, 4, 4, 0, 0, 0, 0, 1, 1, 1, 1, 4, 4, 4, 1, 0, 0, 0, 0, 0, 0, 1, 1, 1, 1, 1, 1, 1, 1, 0, 0, 0, 0, 0, 0, 0, 0, 0, 0, 0, 0, 0, 0, 0, 0, 0, 0, 0, 0, 0, 0, 0, 0, 0, 0, 1, 0, 0, 0, 0, 0, 0, 0, 0, 1, 1, 0, 0, 0, 0, 0, 0, 0, 0, 0, 0, 1, 1, 0, 0, 0, 0, 0, 0, 0, 0, 0, 0, 0, 1, 1, 1, 0, 0, 0, 0, 0, 0, 0, 0, 0, 0, 0, 0, 0, 0, 0, 0, 0, 0, 0, 0, 0, 0, 0, 0, 0, 0, 0, 0, 0, 0, 0, 0, 0, 0, 0, 0, 0, 0, 0, 0, 0, 0, 0, 0, 0, 0, 0, 0, 0, 0, 0, 0, 0, 0, 0, 0, 0, 0, 0, 0, 0, 0, 0, 0, 0, 0, 0, 0, 0, 0, 0, 0, 0, 0, 0, 0, 0, 0, 0, 0, 0, 0, 0, 0, 0, 0, 0, 0, 0, 0, 0, 0, 0, 0, 0, 0, 0, 0, 0, 0, 0, 0, 0, 0, 0, 0, 0, 0, 0, 0, 0, 0, 0, 0, 0, 0, 0, 0, 0, 0, 0, 0, 0, 0, 0, 0, 1, 1, 1, 0, 0, 0, 0, 1, 1, 1, 1, 1, 1, 1, 1, 1, 1, 1, 1, 0, 0, 1, 1, 1, 1, 1, 1, 0, 0, 0, 0, 0, 0, 1, 1, 1, 1, 0, 0, 0, 0, 0, 0, 0, 0, 0, 0, 1, 1, 0, 0, 0, 0, 0, 0, 0, 0, 0, 0, 0, 0, 0, 0, 0, 0, 0, 0, 0, 1, 1, 0, 0, 0, 0, 0, 0, 0, 0, 0, 0, 0, 0, 0, 0, 0, 0, 0, 0, 0, 0, 0, 0, 0, 0, 0, 0, 0, 0, 0, 0, 1, 1, 1, 1, 0, 0, 0, 0, 0, 1, 1, 1, 1, 1, 1, 1, 1, 1, 1, 1, 1, 1, 1, 1, 1, 1, 1, 1, 1, 1, 1, 1, 0, 1, 0, 1, 1, 0, 0, 1, 1, 1, 1, 0, 0, 1, 1, 1, 1, 1, 1, 1, 1, 1, 1, 1, 1, 1, 1, 1, 3, 3, 3, 1, 1, 1, 1, 1, 1, 1, 1, 3, 3, 3, 1, 0, 0, 0, 0, 1, 1, 1, 1, 1, 1, 1, 1, 1, 1, 1, 2, 2, 1, 1, 0, 0, 1, 1, 2, 1, 1, 1, 1, 1, 1, 1, 1, 1, 1, 1, 1, 1, 1, 1, 1, 1, 0, 0, 1, 1, 1, 1, 1, 1, 1, 1, 0, 0, 0, 0, 0, 0, 0, 0, 0, 0, 0, 0, 0, 0, 0, 0, 0, 0, 0, 0, 0, 0, 0, 0, 0, 0, 1, 1, 1, 1, 1, 1, 1, 1, 2, 1, 1, 2, 2, 1, 1, 1, 1, 1, 1, 1, 1, 1, 1, 1, 1, 1, 1, 1, 1, 1, 1, 1, 1, 1, 1, 1, 0, 1, 1, 1, 1, 1, 0, 0, 0, 0, 0, 0, 0, 0, 0, 0, 0, 0, 0, 0, 0, 0, 0, 0, 0, 0, 0, 0, 0, 0, 0, 0, 0, 1, 0, 0, 0, 0, 0, 1, 0, 0, 0, 0, 1, 1, 0, 0, 0, 0, 0, 1, 1, 1, 0, 0, 0, 5, 1, 1, 1, 1, 1, 1, 1, 1, 1, 5, 5, 5, 1, 1, 1, 1, 1, 1, 1, 1, 1, 1, 5, 5, 5, 1, 1, 1, 1, 1, 1, 1])
me_icosphere.materials.append(mat_main)
me_icosphere.materials.append(mat_bases)
me_icosphere.materials.append(mat_b1)
me_icosphere.materials.append(mat_b2)
me_icosphere.materials.append(mat_b3)
me_icosphere.materials.append(mat_b4)
me_icosphere.use_remesh_preserve_volume = False
me_icosphere.use_remesh_preserve_attributes = False
me_icosphere.use_mirror_vertex_groups = False
me_icosphere.update()

# ---- objects
ob_icosphere = bpy.data.objects.new('Icosphere', me_icosphere)
ob_lamp = bpy.data.objects.new('Lamp', light_lamp)
ob_camera = bpy.data.objects.new('Camera', cam_camera)

# ---- transforms, parenting, visibility, modifiers, constraints
ob_icosphere.location = (0.0, 0.0, 0.0)
ob_icosphere.lineart.crease_threshold = 0.0
_m = ob_icosphere.modifiers.new('Displace', 'DISPLACE')
_m.strength = -0.5
ob_lamp.location = (4.076, 1.005, 5.904)
ob_lamp.rotation_euler = (0.6503, 0.05522, 1.866)
ob_lamp.lock_rotations_4d = False
ob_lamp.empty_display_type = 'ARROWS'
ob_lamp.color = (0.0, 0.0, 0.0, 0.0)
ob_lamp.lineart.crease_threshold = 0.0
ob_camera.location = (7.481, -6.508, 5.344)
ob_camera.rotation_euler = (1.109, 0.01082, 0.8149)
ob_camera.lock_rotations_4d = False
ob_camera.empty_display_type = 'ARROWS'
ob_camera.color = (0.0, 0.0, 0.0, 0.0)
ob_camera.display_type = 'WIRE'
ob_camera.lineart.crease_threshold = 0.0

# ---- collection membership
col_collection_1.objects.link(ob_icosphere)
col_collection_1.objects.link(ob_lamp)
col_collection_1.objects.link(ob_camera)

# ---- scene / render settings (as saved in the file)
scene.camera = ob_camera
scene.frame_start = 1; scene.frame_end = 250; scene.frame_set(10)
scene.render.engine = 'BLENDER_EEVEE_NEXT'
scene.render.resolution_percentage = 50
scene.render.dither_intensity = 0.0
scene.cycles.use_denoising = False
scene.cycles.samples = 10
scene.cycles.sampling_pattern = 'TABULATED_SOBOL'
scene.cycles.light_sampling_threshold = 0.0
scene.cycles.use_adaptive_sampling = False
scene.cycles.use_light_tree = False
scene.cycles.blur_glossy = 0.0
scene.cycles.pixel_filter_type = 'GAUSSIAN'
scene.cycles.sample_clamp_indirect = 0.0
scene.view_settings.view_transform = 'Standard'
bpy.context.view_layer.update()
